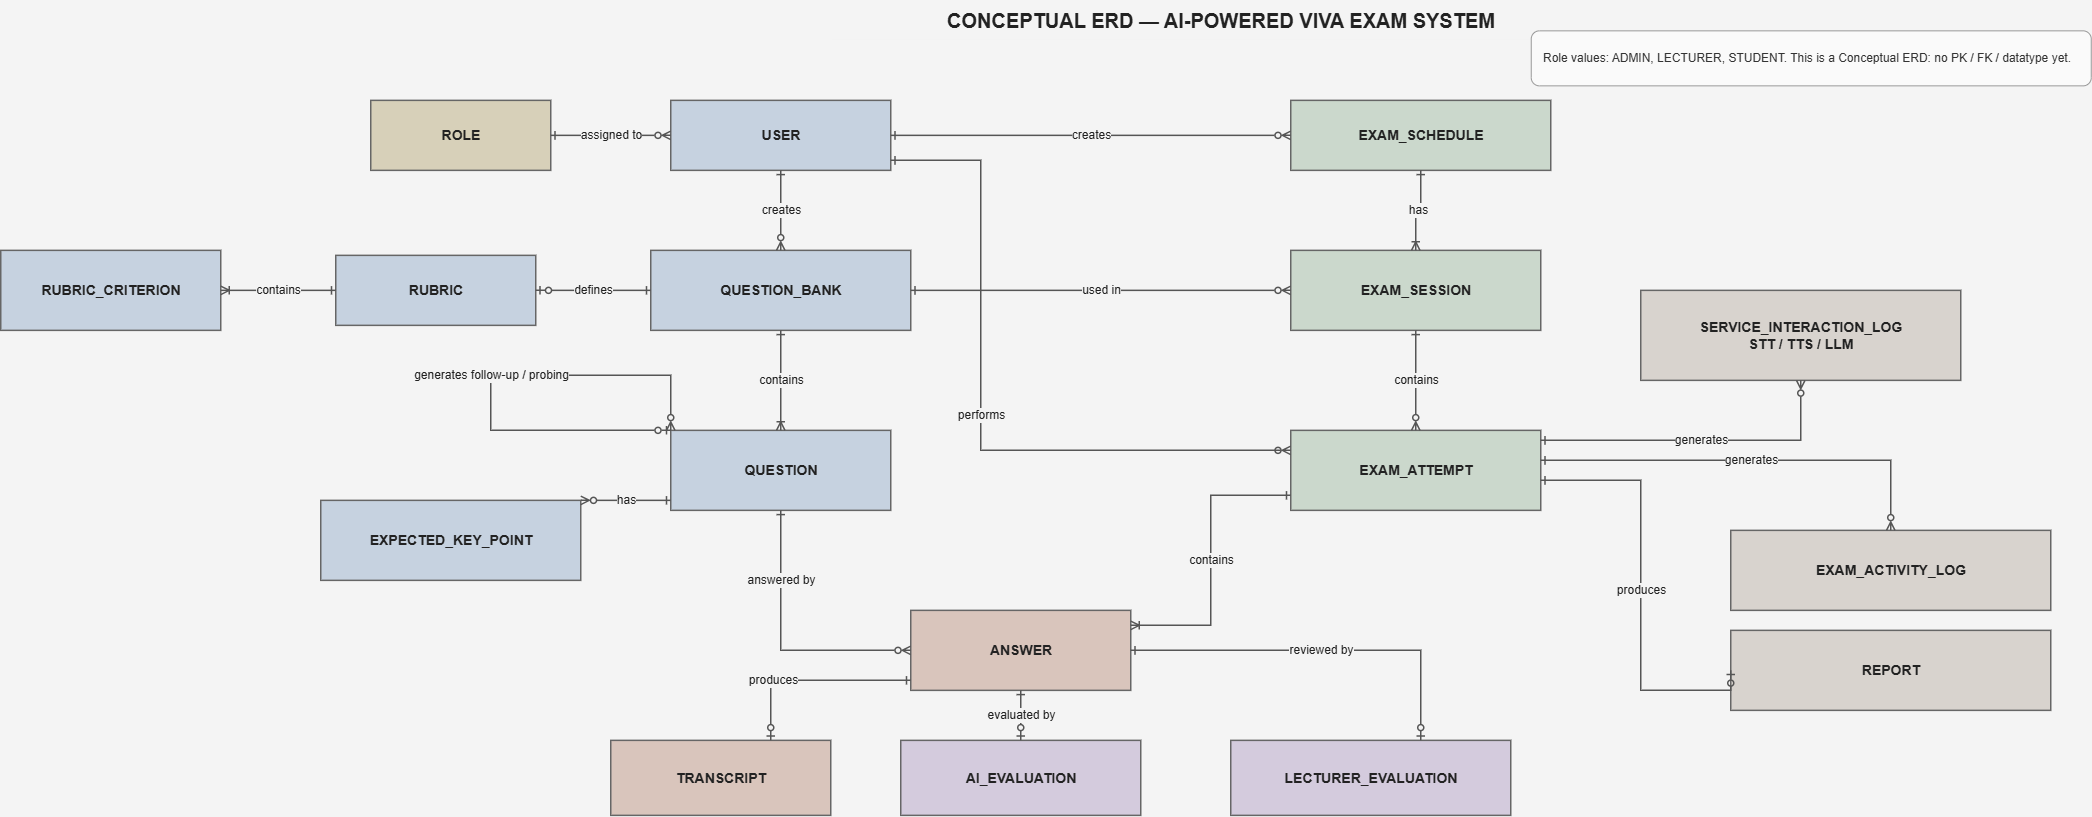

The diagram above was exported from draw.io. Its source (the exported page's mxGraphModel, read from the mxfile embedded in the PNG):
<mxGraphModel dx="4084" dy="1329" grid="1" gridSize="10" guides="1" tooltips="1" connect="1" arrows="1" fold="1" page="1" pageScale="1" pageWidth="1800" pageHeight="1000" background="#F4F4F4" math="0" shadow="0">
  <root>
    <mxCell id="0" />
    <mxCell id="1" parent="0" />
    <mxCell id="title" parent="1" style="rounded=0;whiteSpace=wrap;html=1;strokeWidth=1.5;strokeColor=#F4F4F4;fillColor=#F4F4F4;fontColor=#222222;fontSize=20;fontStyle=1;align=center;verticalAlign=middle;" value="CONCEPTUAL ERD — AI-POWERED VIVA EXAM SYSTEM" vertex="1">
      <mxGeometry height="40" width="780" x="520" y="20" as="geometry" />
    </mxCell>
    <mxCell id="n1" parent="1" style="rounded=1;whiteSpace=wrap;html=1;strokeWidth=1;strokeColor=#999999;fillColor=#FAFAFA;fontColor=#333333;fontSize=12;align=left;verticalAlign=middle;spacingLeft=10;" value="Role values: ADMIN, LECTURER, STUDENT. This is a Conceptual ERD: no PK / FK / datatype yet." vertex="1">
      <mxGeometry height="55" width="560" x="1220" y="50" as="geometry" />
    </mxCell>
    <mxCell id="role" parent="1" style="rounded=0;whiteSpace=wrap;html=1;strokeWidth=1.5;strokeColor=#666666;fillColor=#D7D0B9;fontColor=#222222;fontSize=14;fontStyle=1;align=center;verticalAlign=middle;" value="ROLE" vertex="1">
      <mxGeometry height="70" width="180" x="60" y="120" as="geometry" />
    </mxCell>
    <mxCell id="user" parent="1" style="rounded=0;whiteSpace=wrap;html=1;strokeWidth=1.5;strokeColor=#666666;fillColor=#C6D2E0;fontColor=#222222;fontSize=14;fontStyle=1;align=center;verticalAlign=middle;" value="USER" vertex="1">
      <mxGeometry height="70" width="220" x="360" y="120" as="geometry" />
    </mxCell>
    <mxCell id="schedule" parent="1" style="rounded=0;whiteSpace=wrap;html=1;strokeWidth=1.5;strokeColor=#666666;fillColor=#CBD8CC;fontColor=#222222;fontSize=14;fontStyle=1;align=center;verticalAlign=middle;" value="EXAM_SCHEDULE" vertex="1">
      <mxGeometry height="70" width="260" x="980" y="120" as="geometry" />
    </mxCell>
    <mxCell id="qbank" parent="1" style="rounded=0;whiteSpace=wrap;html=1;strokeWidth=1.5;strokeColor=#666666;fillColor=#C6D2E0;fontColor=#222222;fontSize=14;fontStyle=1;align=center;verticalAlign=middle;" value="QUESTION_BANK" vertex="1">
      <mxGeometry height="80" width="260" x="340" y="270" as="geometry" />
    </mxCell>
    <mxCell id="rubric" parent="1" style="rounded=0;whiteSpace=wrap;html=1;strokeWidth=1.5;strokeColor=#666666;fillColor=#C6D2E0;fontColor=#222222;fontSize=14;fontStyle=1;align=center;verticalAlign=middle;" value="RUBRIC" vertex="1">
      <mxGeometry height="70" width="200" x="25" y="275" as="geometry" />
    </mxCell>
    <mxCell id="session" parent="1" style="rounded=0;whiteSpace=wrap;html=1;strokeWidth=1.5;strokeColor=#666666;fillColor=#CBD8CC;fontColor=#222222;fontSize=14;fontStyle=1;align=center;verticalAlign=middle;" value="EXAM_SESSION" vertex="1">
      <mxGeometry height="80" width="250" x="980" y="270" as="geometry" />
    </mxCell>
    <mxCell id="keypoint" parent="1" style="rounded=0;whiteSpace=wrap;html=1;strokeWidth=1.5;strokeColor=#666666;fillColor=#C6D2E0;fontColor=#222222;fontSize=14;fontStyle=1;align=center;verticalAlign=middle;" value="EXPECTED_KEY_POINT" vertex="1">
      <mxGeometry height="80" width="260" x="10" y="520" as="geometry" />
    </mxCell>
    <mxCell id="question" parent="1" style="rounded=0;whiteSpace=wrap;html=1;strokeWidth=1.5;strokeColor=#666666;fillColor=#C6D2E0;fontColor=#222222;fontSize=14;fontStyle=1;align=center;verticalAlign=middle;" value="QUESTION" vertex="1">
      <mxGeometry height="80" width="220" x="360" y="450" as="geometry" />
    </mxCell>
    <mxCell id="criterion" parent="1" style="rounded=0;whiteSpace=wrap;html=1;strokeWidth=1.5;strokeColor=#666666;fillColor=#C6D2E0;fontColor=#222222;fontSize=14;fontStyle=1;align=center;verticalAlign=middle;" value="RUBRIC_CRITERION" vertex="1">
      <mxGeometry height="80" width="220" x="-310" y="270" as="geometry" />
    </mxCell>
    <mxCell id="attempt" parent="1" style="rounded=0;whiteSpace=wrap;html=1;strokeWidth=1.5;strokeColor=#666666;fillColor=#CBD8CC;fontColor=#222222;fontSize=14;fontStyle=1;align=center;verticalAlign=middle;" value="EXAM_ATTEMPT" vertex="1">
      <mxGeometry height="80" width="250" x="980" y="450" as="geometry" />
    </mxCell>
    <mxCell id="servicelog" parent="1" style="rounded=0;whiteSpace=wrap;html=1;strokeWidth=1.5;strokeColor=#666666;fillColor=#D8D3CE;fontColor=#222222;fontSize=14;fontStyle=1;align=center;verticalAlign=middle;" value="SERVICE_INTERACTION_LOG&#10;STT / TTS / LLM" vertex="1">
      <mxGeometry height="90" width="320" x="1330" y="310" as="geometry" />
    </mxCell>
    <mxCell id="answer" parent="1" style="rounded=0;whiteSpace=wrap;html=1;strokeWidth=1.5;strokeColor=#666666;fillColor=#D9C5BC;fontColor=#222222;fontSize=14;fontStyle=1;align=center;verticalAlign=middle;" value="ANSWER" vertex="1">
      <mxGeometry height="80" width="220" x="600" y="630" as="geometry" />
    </mxCell>
    <mxCell id="activitylog" parent="1" style="rounded=0;whiteSpace=wrap;html=1;strokeWidth=1.5;strokeColor=#666666;fillColor=#D8D3CE;fontColor=#222222;fontSize=14;fontStyle=1;align=center;verticalAlign=middle;" value="EXAM_ACTIVITY_LOG" vertex="1">
      <mxGeometry height="80" width="320" x="1420" y="550" as="geometry" />
    </mxCell>
    <mxCell id="report" parent="1" style="rounded=0;whiteSpace=wrap;html=1;strokeWidth=1.5;strokeColor=#666666;fillColor=#D8D3CE;fontColor=#222222;fontSize=14;fontStyle=1;align=center;verticalAlign=middle;" value="REPORT" vertex="1">
      <mxGeometry height="80" width="320" x="1420" y="650" as="geometry" />
    </mxCell>
    <mxCell id="transcript" parent="1" style="rounded=0;whiteSpace=wrap;html=1;strokeWidth=1.5;strokeColor=#666666;fillColor=#D9C5BC;fontColor=#222222;fontSize=14;fontStyle=1;align=center;verticalAlign=middle;" value="TRANSCRIPT" vertex="1">
      <mxGeometry height="75" width="220" x="300" y="760" as="geometry" />
    </mxCell>
    <mxCell id="aie" parent="1" style="rounded=0;whiteSpace=wrap;html=1;strokeWidth=1.5;strokeColor=#666666;fillColor=#D4CBDD;fontColor=#222222;fontSize=14;fontStyle=1;align=center;verticalAlign=middle;" value="AI_EVALUATION" vertex="1">
      <mxGeometry height="75" width="240" x="590" y="760" as="geometry" />
    </mxCell>
    <mxCell id="lecteval" parent="1" style="rounded=0;whiteSpace=wrap;html=1;strokeWidth=1.5;strokeColor=#666666;fillColor=#D4CBDD;fontColor=#222222;fontSize=14;fontStyle=1;align=center;verticalAlign=middle;" value="LECTURER_EVALUATION" vertex="1">
      <mxGeometry height="75" width="280" x="920" y="760" as="geometry" />
    </mxCell>
    <mxCell id="e1" edge="1" parent="1" source="role" style="edgeStyle=orthogonalEdgeStyle;rounded=0;orthogonalLoop=1;jettySize=auto;html=1;strokeColor=#555555;fontColor=#222222;fontSize=12;strokeWidth=1.5;startArrow=ERone;startFill=0;endArrow=ERzeroToMany;endFill=0;labelBackgroundColor=#F4F4F4;" target="user" value="assigned to">
      <mxGeometry relative="1" as="geometry" />
    </mxCell>
    <mxCell id="e2" edge="1" parent="1" source="user" style="edgeStyle=orthogonalEdgeStyle;rounded=0;orthogonalLoop=1;jettySize=auto;html=1;strokeColor=#555555;fontColor=#222222;fontSize=12;strokeWidth=1.5;startArrow=ERone;startFill=0;endArrow=ERzeroToMany;endFill=0;labelBackgroundColor=#F4F4F4;" target="schedule" value="creates">
      <mxGeometry relative="1" as="geometry">
        <Array as="points">
          <mxPoint x="760" y="155" />
        </Array>
      </mxGeometry>
    </mxCell>
    <mxCell id="e3" edge="1" parent="1" source="user" style="edgeStyle=orthogonalEdgeStyle;rounded=0;orthogonalLoop=1;jettySize=auto;html=1;strokeColor=#555555;fontColor=#222222;fontSize=12;strokeWidth=1.5;startArrow=ERone;startFill=0;endArrow=ERzeroToMany;endFill=0;labelBackgroundColor=#F4F4F4;" target="qbank" value="creates">
      <mxGeometry relative="1" as="geometry" />
    </mxCell>
    <mxCell id="e4" edge="1" parent="1" style="edgeStyle=orthogonalEdgeStyle;rounded=0;orthogonalLoop=1;jettySize=auto;html=1;strokeColor=#555555;fontColor=#222222;fontSize=12;strokeWidth=1.5;startArrow=ERone;startFill=0;endArrow=ERzeroToMany;endFill=0;labelBackgroundColor=#F4F4F4;" value="performs">
      <mxGeometry relative="1" as="geometry">
        <Array as="points">
          <mxPoint x="670" y="180" />
          <mxPoint x="670" y="470" />
          <mxPoint x="970" y="470" />
        </Array>
        <mxPoint x="580" y="180" as="sourcePoint" />
        <mxPoint x="980" y="470" as="targetPoint" />
      </mxGeometry>
    </mxCell>
    <mxCell id="e5" edge="1" parent="1" source="qbank" style="edgeStyle=orthogonalEdgeStyle;rounded=0;orthogonalLoop=1;jettySize=auto;html=1;strokeColor=#555555;fontColor=#222222;fontSize=12;strokeWidth=1.5;startArrow=ERone;startFill=0;endArrow=ERoneToMany;endFill=0;labelBackgroundColor=#F4F4F4;" target="question" value="contains">
      <mxGeometry relative="1" as="geometry" />
    </mxCell>
    <mxCell id="e6" edge="1" parent="1" source="qbank" style="edgeStyle=orthogonalEdgeStyle;rounded=0;orthogonalLoop=1;jettySize=auto;html=1;strokeColor=#555555;fontColor=#222222;fontSize=12;strokeWidth=1.5;startArrow=ERone;startFill=0;endArrow=ERzeroToOne;endFill=0;labelBackgroundColor=#F4F4F4;" target="rubric" value="defines">
      <mxGeometry relative="1" as="geometry" />
    </mxCell>
    <mxCell id="e7" edge="1" parent="1" source="rubric" style="edgeStyle=orthogonalEdgeStyle;rounded=0;orthogonalLoop=1;jettySize=auto;html=1;strokeColor=#555555;fontColor=#222222;fontSize=12;strokeWidth=1.5;startArrow=ERone;startFill=0;endArrow=ERoneToMany;endFill=0;labelBackgroundColor=#F4F4F4;" target="criterion" value="contains">
      <mxGeometry relative="1" as="geometry" />
    </mxCell>
    <mxCell id="e8" edge="1" parent="1" source="qbank" style="edgeStyle=orthogonalEdgeStyle;rounded=0;orthogonalLoop=1;jettySize=auto;html=1;strokeColor=#555555;fontColor=#222222;fontSize=12;strokeWidth=1.5;startArrow=ERone;startFill=0;endArrow=ERzeroToMany;endFill=0;labelBackgroundColor=#F4F4F4;" target="session" value="used in">
      <mxGeometry relative="1" as="geometry">
        <Array as="points">
          <mxPoint x="690" y="310" />
        </Array>
      </mxGeometry>
    </mxCell>
    <mxCell id="e9" edge="1" parent="1" source="schedule" style="edgeStyle=orthogonalEdgeStyle;rounded=0;orthogonalLoop=1;jettySize=auto;html=1;strokeColor=#555555;fontColor=#222222;fontSize=12;strokeWidth=1.5;startArrow=ERone;startFill=0;endArrow=ERoneToMany;endFill=0;labelBackgroundColor=#F4F4F4;" target="session" value="has">
      <mxGeometry relative="1" as="geometry" />
    </mxCell>
    <mxCell id="e10" edge="1" parent="1" source="session" style="edgeStyle=orthogonalEdgeStyle;rounded=0;orthogonalLoop=1;jettySize=auto;html=1;strokeColor=#555555;fontColor=#222222;fontSize=12;strokeWidth=1.5;startArrow=ERone;startFill=0;endArrow=ERzeroToMany;endFill=0;labelBackgroundColor=#F4F4F4;" target="attempt" value="contains">
      <mxGeometry relative="1" as="geometry" />
    </mxCell>
    <mxCell id="e11" edge="1" parent="1" source="question" style="edgeStyle=orthogonalEdgeStyle;rounded=0;orthogonalLoop=1;jettySize=auto;html=1;strokeColor=#555555;fontColor=#222222;fontSize=12;strokeWidth=1.5;startArrow=ERone;startFill=0;endArrow=ERzeroToMany;endFill=0;labelBackgroundColor=#F4F4F4;" target="keypoint" value="has">
      <mxGeometry relative="1" as="geometry">
        <Array as="points">
          <mxPoint x="240" y="520" />
        </Array>
      </mxGeometry>
    </mxCell>
    <mxCell id="e12" edge="1" parent="1" style="edgeStyle=orthogonalEdgeStyle;rounded=0;orthogonalLoop=1;jettySize=auto;html=1;strokeColor=#555555;fontColor=#222222;fontSize=12;strokeWidth=1.5;startArrow=ERone;startFill=0;endArrow=ERoneToMany;endFill=0;labelBackgroundColor=#F4F4F4;" value="contains">
      <mxGeometry relative="1" as="geometry">
        <Array as="points">
          <mxPoint x="980" y="515" />
          <mxPoint x="900" y="515" />
          <mxPoint x="900" y="645" />
        </Array>
        <mxPoint x="980" y="515" as="sourcePoint" />
        <mxPoint x="820" y="645" as="targetPoint" />
      </mxGeometry>
    </mxCell>
    <mxCell id="e13" edge="1" parent="1" source="question" style="edgeStyle=orthogonalEdgeStyle;rounded=0;orthogonalLoop=1;jettySize=auto;html=1;strokeColor=#555555;fontColor=#222222;fontSize=12;strokeWidth=1.5;startArrow=ERone;startFill=0;endArrow=ERzeroToMany;endFill=0;labelBackgroundColor=#F4F4F4;" target="answer" value="answered by">
      <mxGeometry relative="1" x="-0.4814" as="geometry">
        <mxPoint as="offset" />
        <Array as="points">
          <mxPoint x="470" y="570" />
          <mxPoint x="470" y="670" />
        </Array>
      </mxGeometry>
    </mxCell>
    <mxCell id="e14" edge="1" parent="1" source="answer" style="edgeStyle=orthogonalEdgeStyle;rounded=0;orthogonalLoop=1;jettySize=auto;html=1;strokeColor=#555555;fontColor=#222222;fontSize=12;strokeWidth=1.5;startArrow=ERone;startFill=0;endArrow=ERzeroToOne;endFill=0;labelBackgroundColor=#F4F4F4;" target="transcript" value="produces">
      <mxGeometry relative="1" x="0.3792" as="geometry">
        <mxPoint as="offset" />
        <Array as="points">
          <mxPoint x="460.03" y="700" />
        </Array>
      </mxGeometry>
    </mxCell>
    <mxCell id="e15" edge="1" parent="1" source="answer" style="edgeStyle=orthogonalEdgeStyle;rounded=0;orthogonalLoop=1;jettySize=auto;html=1;strokeColor=#555555;fontColor=#222222;fontSize=12;strokeWidth=1.5;startArrow=ERone;startFill=0;endArrow=ERzeroToOne;endFill=0;labelBackgroundColor=#F4F4F4;" target="aie" value="evaluated by">
      <mxGeometry relative="1" as="geometry" />
    </mxCell>
    <mxCell id="e16" edge="1" parent="1" source="answer" style="edgeStyle=orthogonalEdgeStyle;rounded=0;orthogonalLoop=1;jettySize=auto;html=1;strokeColor=#555555;fontColor=#222222;fontSize=12;strokeWidth=1.5;startArrow=ERone;startFill=0;endArrow=ERzeroToOne;endFill=0;labelBackgroundColor=#F4F4F4;" target="lecteval" value="reviewed by">
      <mxGeometry relative="1" as="geometry">
        <Array as="points">
          <mxPoint x="1110" y="670" />
        </Array>
      </mxGeometry>
    </mxCell>
    <mxCell id="e17" edge="1" parent="1" style="edgeStyle=orthogonalEdgeStyle;rounded=0;orthogonalLoop=1;jettySize=auto;html=1;strokeColor=#555555;fontColor=#222222;fontSize=12;strokeWidth=1.5;startArrow=ERone;startFill=0;endArrow=ERzeroToMany;endFill=0;labelBackgroundColor=#F4F4F4;" value="generates">
      <mxGeometry relative="1" as="geometry">
        <mxPoint x="1230" y="460" as="sourcePoint" />
        <mxPoint x="1490" y="400" as="targetPoint" />
      </mxGeometry>
    </mxCell>
    <mxCell id="e18" edge="1" parent="1" source="attempt" style="edgeStyle=orthogonalEdgeStyle;rounded=0;orthogonalLoop=1;jettySize=auto;html=1;strokeColor=#555555;fontColor=#222222;fontSize=12;strokeWidth=1.5;startArrow=ERone;startFill=0;endArrow=ERzeroToMany;endFill=0;labelBackgroundColor=#F4F4F4;" target="activitylog" value="generates">
      <mxGeometry relative="1" as="geometry">
        <Array as="points">
          <mxPoint x="1580" y="480" />
        </Array>
      </mxGeometry>
    </mxCell>
    <mxCell id="e19" edge="1" parent="1" style="edgeStyle=orthogonalEdgeStyle;rounded=0;orthogonalLoop=1;jettySize=auto;html=1;strokeColor=#555555;fontColor=#222222;fontSize=12;strokeWidth=1.5;startArrow=ERone;startFill=0;endArrow=ERzeroToOne;endFill=0;labelBackgroundColor=#F4F4F4;entryX=0;entryY=0.5;entryDx=0;entryDy=0;" target="report" value="produces">
      <mxGeometry relative="1" as="geometry">
        <Array as="points">
          <mxPoint x="1330" y="500" />
          <mxPoint x="1330" y="710" />
        </Array>
        <mxPoint x="1230" y="500" as="sourcePoint" />
        <mxPoint x="1420" y="770" as="targetPoint" />
      </mxGeometry>
    </mxCell>
    <mxCell id="e20" edge="1" parent="1" source="question" style="edgeStyle=orthogonalEdgeStyle;rounded=0;orthogonalLoop=1;jettySize=auto;html=1;strokeColor=#555555;fontColor=#222222;fontSize=12;strokeWidth=1.5;startArrow=ERzeroToOne;startFill=0;endArrow=ERzeroToMany;endFill=0;labelBackgroundColor=#F4F4F4;" target="question" value="generates follow-up / probing">
      <mxGeometry relative="1" as="geometry">
        <Array as="points">
          <mxPoint x="180" y="450" />
          <mxPoint x="180" y="395" />
          <mxPoint x="360" y="395" />
        </Array>
      </mxGeometry>
    </mxCell>
  </root>
</mxGraphModel>